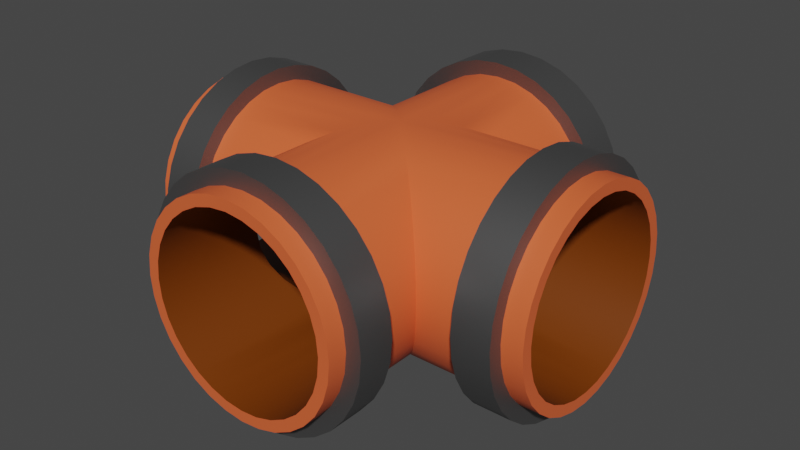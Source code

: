 # Source: TuboCruz.blend  (saved by Blender 2.93.20; exported with 4.5.12 LTS)
import bpy
from mathutils import Matrix  # noqa: F401  (used for matrix-valued properties, if any)

bpy.ops.wm.read_factory_settings(use_empty=True)
scene = bpy.context.scene
scene.name = 'Scene'

# ---- collections
col_collection = bpy.data.collections.new('Collection'); scene.collection.children.link(col_collection)

# ---- materials (node trees are filled in below, after node groups)
mat_tubo = bpy.data.materials.new('Tubo')
mat_oscuro = bpy.data.materials.new('Oscuro')
mat_gris = bpy.data.materials.new('Gris')

# ---- node groups
ng_auto_smooth = bpy.data.node_groups.new('Auto Smooth', 'GeometryNodeTree')
_s = ng_auto_smooth.interface.new_socket(name='Geometry', in_out='OUTPUT', socket_type='NodeSocketGeometry')
_s = ng_auto_smooth.interface.new_socket(name='Geometry', in_out='INPUT', socket_type='NodeSocketGeometry')
_s = ng_auto_smooth.interface.new_socket(name='Angle', in_out='INPUT', socket_type='NodeSocketFloat')
_s.subtype = 'ANGLE'
_s.min_value = 0.0
_s.max_value = 3.142
ng_auto_smooth.is_modifier = True
_N = ng_auto_smooth.nodes; _L = ng_auto_smooth.links
n0 = _N.new('NodeGroupOutput'); n0.name = 'Group Output'; n0.location = (480, -100)
n1 = _N.new('NodeGroupInput'); n1.name = 'Group Input'; n1.location = (-420, -300)
n2 = _N.new('NodeGroupInput'); n2.name = 'Group Input.001'; n2.location = (-60, -100)
n3 = _N.new('GeometryNodeSetShadeSmooth'); n3.name = 'Set Shade Smooth'; n3.location = (120, -100)
n3.domain = 'EDGE'
n4 = _N.new('GeometryNodeSetShadeSmooth'); n4.name = 'Set Shade Smooth.001'; n4.location = (300, -100)
n5 = _N.new('GeometryNodeInputMeshEdgeAngle'); n5.name = 'Edge Angle'; n5.location = (-420, -220)
n6 = _N.new('GeometryNodeInputEdgeSmooth'); n6.name = 'Is Edge Smooth'; n6.location = (-60, -160)
n7 = _N.new('GeometryNodeInputShadeSmooth'); n7.name = 'Is Face Smooth'; n7.location = (-240, -340)
n8 = _N.new('FunctionNodeBooleanMath'); n8.name = 'Boolean Math'; n8.location = (-60, -220)
n9 = _N.new('FunctionNodeCompare'); n9.name = 'Compare'; n9.location = (-240, -180)
n9.operation = 'LESS_EQUAL'
_L.new(n5.outputs[0], n9.inputs[0])
_L.new(n4.outputs[0], n0.inputs[0])
_L.new(n1.outputs[1], n9.inputs[1])
_L.new(n9.outputs[0], n8.inputs[0])
_L.new(n7.outputs[0], n8.inputs[1])
_L.new(n2.outputs[0], n3.inputs[0])
_L.new(n6.outputs[0], n3.inputs[1])
_L.new(n3.outputs[0], n4.inputs[0])
_L.new(n8.outputs[0], n3.inputs[2])
n0.is_active_output = True

# ---- material node trees
mat_tubo.use_nodes = True; mat_tubo.node_tree.nodes.clear()
_N = mat_tubo.node_tree.nodes; _L = mat_tubo.node_tree.links
n0 = _N.new('ShaderNodeBsdfPrincipled'); n0.name = 'Principled BSDF'; n0.location = (10, 300)
n0.distribution = 'GGX'
n0.subsurface_method = 'BURLEY'
n0.inputs[0].default_value = (0.8, 0.1277, 0.03879, 1.0)
n0.inputs[3].default_value = 1.45
n0.inputs[27].default_value = (0.0, 0.0, 0.0, 1.0)
n0.inputs[28].default_value = 1.0
n1 = _N.new('ShaderNodeOutputMaterial'); n1.name = 'Material Output'; n1.location = (300, 300)
_L.new(n0.outputs[0], n1.inputs[0])
n1.is_active_output = True
mat_oscuro.use_nodes = True; mat_oscuro.node_tree.nodes.clear()
_N = mat_oscuro.node_tree.nodes; _L = mat_oscuro.node_tree.links
n0 = _N.new('ShaderNodeBsdfPrincipled'); n0.name = 'Principled BSDF'; n0.location = (10, 300)
n0.distribution = 'GGX'
n0.subsurface_method = 'BURLEY'
n0.inputs[0].default_value = (0.179, 0.03866, 0.0, 1.0)
n0.inputs[3].default_value = 1.45
n0.inputs[27].default_value = (0.0, 0.0, 0.0, 1.0)
n0.inputs[28].default_value = 1.0
n1 = _N.new('ShaderNodeOutputMaterial'); n1.name = 'Material Output'; n1.location = (300, 300)
_L.new(n0.outputs[0], n1.inputs[0])
n1.is_active_output = True
mat_gris.use_nodes = True; mat_gris.node_tree.nodes.clear()
_N = mat_gris.node_tree.nodes; _L = mat_gris.node_tree.links
n0 = _N.new('ShaderNodeBsdfPrincipled'); n0.name = 'Principled BSDF'; n0.location = (10, 300)
n0.distribution = 'GGX'
n0.subsurface_method = 'BURLEY'
n0.inputs[0].default_value = (0.1845, 0.1845, 0.1845, 1.0)
n0.inputs[1].default_value = 0.85
n0.inputs[3].default_value = 1.45
n0.inputs[27].default_value = (0.0, 0.0, 0.0, 1.0)
n0.inputs[28].default_value = 1.0
n1 = _N.new('ShaderNodeOutputMaterial'); n1.name = 'Material Output'; n1.location = (300, 300)
_L.new(n0.outputs[0], n1.inputs[0])
n1.is_active_output = True

# ---- world
world_world = bpy.data.worlds.new('World'); scene.world = world_world
world_world.use_nodes = True; world_world.node_tree.nodes.clear()
_N = world_world.node_tree.nodes; _L = world_world.node_tree.links
n0 = _N.new('ShaderNodeOutputWorld'); n0.name = 'World Output'; n0.location = (300, 300)
n1 = _N.new('ShaderNodeBackground'); n1.name = 'Background'; n1.location = (10, 300)
n1.inputs[0].default_value = (0.05088, 0.05088, 0.05088, 1.0)
_L.new(n1.outputs[0], n0.inputs[0])
n0.is_active_output = True
world_world.color = (0.05088, 0.05088, 0.05088)
world_world.use_sun_shadow = False
world_world.sun_shadow_jitter_overblur = 0.0

# ---- meshes
me_tubocruz = bpy.data.meshes.new('TuboCruz')
me_tubocruz.from_pydata([(0.0, 2.519, -1.0), (0.09755, 2.51, -1.0), (0.1913, 2.481, -1.0), (0.2778, 2.435, -1.0), (0.3536, 2.373, -1.0), (0.4157, 2.297, -1.0), (0.4619, 2.21, -1.0), (0.4904, 2.117, -1.0), (0.5, 2.019, -1.0), (0.4904, 1.922, -1.0), (0.4619, 1.828, -1.0), (0.4157, 1.741, -1.0), (0.3536, 1.666, -1.0), (0.2778, 1.603, -1.0), (0.1913, 1.557, -1.0), (0.09755, 1.529, -1.0), (6.123e-17, 1.519, -1.0), (-0.09755, 1.529, -1.0), (-0.1913, 1.557, -1.0), (-0.2778, 1.603, -1.0), (-0.3536, 1.666, -1.0), (-0.4157, 1.741, -1.0), (-0.4619, 1.828, -1.0), (-0.4904, 1.922, -1.0), (-0.5, 2.019, -1.0), (-0.4904, 2.117, -1.0), (-0.4619, 2.21, -1.0), (-0.4157, 2.297, -1.0), (-0.3536, 2.373, -1.0), (-0.2778, 2.435, -1.0), (-0.1913, 2.481, -1.0), (-0.09755, 2.51, -1.0), (0.0, 2.519, -3.29e-07), (0.09755, 2.51, -0.09755), (0.1913, 2.481, -0.1913), (0.2778, 2.435, -0.2778), (0.3536, 2.373, -0.3536), (0.4157, 2.297, -0.4157), (0.4619, 2.21, -0.4619), (0.4904, 2.117, -0.4904), (0.5, 2.019, -0.5), (0.4904, 1.922, -0.4904), (0.4619, 1.828, -0.4619), (0.4157, 1.741, -0.4157), (0.3536, 1.666, -0.3536), (0.2778, 1.603, -0.2778), (0.1913, 1.557, -0.1913), (0.09755, 1.529, -0.09755), (6.123e-17, 1.519, -3.29e-07), (-0.09755, 1.529, -0.09755), (-0.1913, 1.557, -0.1913), (-0.2778, 1.603, -0.2778), (-0.3536, 1.666, -0.3536), (-0.4157, 1.741, -0.4157), (-0.4619, 1.828, -0.4619), (-0.4904, 1.922, -0.4904), (-0.5, 2.019, -0.5), (-0.4904, 2.117, -0.4904), (-0.4619, 2.21, -0.4619), (-0.4157, 2.297, -0.4157), (-0.3536, 2.373, -0.3536), (-0.2778, 2.435, -0.2778), (-0.1913, 2.481, -0.1913), (-0.09755, 2.51, -0.09755), (0.09755, 1.529, 0.09754), (0.1913, 1.557, 0.1913), (0.2778, 1.603, 0.2778), (0.3536, 1.666, 0.3536), (0.4157, 1.741, 0.4157), (0.4619, 1.828, 0.4619), (0.4904, 1.922, 0.4904), (0.5, 2.019, 0.5), (0.4904, 2.117, 0.4904), (0.4619, 2.21, 0.4619), (0.4157, 2.297, 0.4157), (0.3536, 2.373, 0.3536), (0.2778, 2.435, 0.2778), (0.1913, 2.481, 0.1913), (0.09755, 2.51, 0.09754), (-0.09755, 2.51, 0.09754), (-0.1913, 2.481, 0.1913), (-0.2778, 2.435, 0.2778), (-0.3536, 2.373, 0.3536), (-0.4157, 2.297, 0.4157), (-0.4619, 2.21, 0.4619), (-0.4904, 2.117, 0.4904), (-0.5, 2.019, 0.5), (-0.4904, 1.922, 0.4904), (-0.4619, 1.828, 0.4619), (-0.4157, 1.741, 0.4157), (-0.3536, 1.666, 0.3536), (-0.2778, 1.603, 0.2778), (-0.1913, 1.557, 0.1913), (-0.09755, 1.529, 0.09754), (-1.0, 2.519, -3.727e-07), (-1.0, 2.51, 0.09754), (-1.0, 2.481, 0.1913), (-1.0, 2.435, 0.2778), (-1.0, 2.373, 0.3536), (-1.0, 2.297, 0.4157), (-1.0, 2.21, 0.4619), (-1.0, 2.117, 0.4904), (-1.0, 2.019, 0.5), (-1.0, 1.922, 0.4904), (-1.0, 1.828, 0.4619), (-1.0, 1.741, 0.4157), (-1.0, 1.666, 0.3536), (-1.0, 1.603, 0.2778), (-1.0, 1.557, 0.1913), (-1.0, 1.529, 0.09754), (-1.0, 1.519, -3.727e-07), (-1.0, 1.529, -0.09755), (-1.0, 1.557, -0.1913), (-1.0, 1.603, -0.2778), (-1.0, 1.666, -0.3536), (-1.0, 1.741, -0.4157), (-1.0, 1.828, -0.4619), (-1.0, 1.922, -0.4904), (-1.0, 2.019, -0.5), (-1.0, 2.117, -0.4904), (-1.0, 2.21, -0.4619), (-1.0, 2.297, -0.4157), (-1.0, 2.373, -0.3536), (-1.0, 2.435, -0.2778), (-1.0, 2.481, -0.1913), (-1.0, 2.51, -0.09755), (1.0, 2.519, -3.727e-07), (1.0, 2.51, -0.09755), (1.0, 2.481, -0.1913), (1.0, 2.435, -0.2778), (1.0, 2.373, -0.3536), (1.0, 2.297, -0.4157), (1.0, 2.21, -0.4619), (1.0, 2.117, -0.4904), (1.0, 2.019, -0.5), (1.0, 1.922, -0.4904), (1.0, 1.828, -0.4619), (1.0, 1.741, -0.4157), (1.0, 1.666, -0.3536), (1.0, 1.603, -0.2778), (1.0, 1.557, -0.1913), (1.0, 1.529, -0.09755), (1.0, 1.519, -3.727e-07), (1.0, 1.529, 0.09754), (1.0, 1.557, 0.1913), (1.0, 1.603, 0.2778), (1.0, 1.666, 0.3536), (1.0, 1.741, 0.4157), (1.0, 1.828, 0.4619), (1.0, 1.922, 0.4904), (1.0, 2.019, 0.5), (1.0, 2.117, 0.4904), (1.0, 2.21, 0.4619), (1.0, 2.297, 0.4157), (1.0, 2.373, 0.3536), (1.0, 2.435, 0.2778), (1.0, 2.481, 0.1913), (1.0, 2.51, 0.09754), (-0.0002514, 2.519, 0.9945), (0.09729, 2.51, 0.9945), (0.1911, 2.481, 0.9945), (0.2775, 2.435, 0.9945), (0.3533, 2.373, 0.9945), (0.4155, 2.297, 0.9945), (0.4617, 2.21, 0.9945), (0.4901, 2.117, 0.9945), (0.4997, 2.019, 0.9945), (0.4901, 1.922, 0.9945), (0.4617, 1.828, 0.9945), (0.4155, 1.741, 0.9945), (0.3533, 1.666, 0.9945), (0.2775, 1.603, 0.9945), (0.1911, 1.557, 0.9945), (0.09729, 1.529, 0.9945), (-0.0002514, 1.519, 0.9945), (-0.0978, 1.529, 0.9945), (-0.1916, 1.557, 0.9945), (-0.278, 1.603, 0.9945), (-0.3538, 1.666, 0.9945), (-0.416, 1.741, 0.9945), (-0.4622, 1.828, 0.9945), (-0.4906, 1.922, 0.9945), (-0.5003, 2.019, 0.9945), (-0.4906, 2.117, 0.9945), (-0.4622, 2.21, 0.9945), (-0.416, 2.297, 0.9945), (-0.3538, 2.373, 0.9945), (-0.278, 2.435, 0.9945), (-0.1916, 2.481, 0.9945), (-0.0978, 2.51, 0.9945), (-4.039e-06, 2.466, -0.9998), (0.0871, 2.457, -0.9998), (0.1708, 2.432, -0.9998), (0.248, 2.39, -0.9998), (0.3157, 2.335, -0.9998), (0.3712, 2.267, -0.9998), (0.4125, 2.19, -0.9998), (0.4379, 2.106, -0.9998), (0.4465, 2.019, -0.9998), (0.4379, 1.932, -0.9998), (0.4125, 1.848, -0.9998), (0.3712, 1.771, -0.9998), (0.3157, 1.703, -0.9998), (0.248, 1.648, -0.9998), (0.1708, 1.607, -0.9998), (0.0871, 1.581, -0.9998), (-4.039e-06, 1.573, -0.9998), (-0.0871, 1.581, -0.9998), (-0.1709, 1.607, -0.9998), (-0.248, 1.648, -0.9998), (-0.3157, 1.703, -0.9998), (-0.3712, 1.771, -0.9998), (-0.4125, 1.848, -0.9998), (-0.4379, 1.932, -0.9998), (-0.4465, 2.019, -0.9998), (-0.4379, 2.106, -0.9998), (-0.4125, 2.19, -0.9998), (-0.3712, 2.267, -0.9998), (-0.3157, 2.335, -0.9998), (-0.248, 2.39, -0.9998), (-0.1709, 2.432, -0.9998), (-0.0871, 2.457, -0.9998), (-4.039e-06, 2.466, -8.905e-05), (0.0871, 2.457, -0.08719), (0.1708, 2.432, -0.1709), (0.248, 2.39, -0.2481), (0.3157, 2.335, -0.3158), (0.3712, 2.267, -0.3713), (0.4125, 2.19, -0.4126), (0.4379, 2.106, -0.438), (0.4465, 2.019, -0.4465), (0.4379, 1.932, -0.438), (0.4125, 1.848, -0.4126), (0.3712, 1.771, -0.3713), (0.3157, 1.703, -0.3158), (0.248, 1.648, -0.2481), (0.1708, 1.607, -0.1709), (0.0871, 1.581, -0.08719), (-4.039e-06, 1.573, -8.905e-05), (-0.0871, 1.581, -0.08719), (-0.1709, 1.607, -0.1709), (-0.248, 1.648, -0.2481), (-0.3157, 1.703, -0.3158), (-0.3712, 1.771, -0.3713), (-0.4125, 1.848, -0.4126), (-0.4379, 1.932, -0.438), (-0.4465, 2.019, -0.4465), (-0.4379, 2.106, -0.438), (-0.4125, 2.19, -0.4126), (-0.3712, 2.267, -0.3713), (-0.3157, 2.335, -0.3158), (-0.248, 2.39, -0.2481), (-0.1709, 2.432, -0.1709), (-0.0871, 2.457, -0.08719), (0.0871, 1.581, 0.08701), (0.1708, 1.607, 0.1708), (0.248, 1.648, 0.2479), (0.3157, 1.703, 0.3156), (0.3712, 1.771, 0.3711), (0.4125, 1.848, 0.4124), (0.4379, 1.932, 0.4378), (0.4465, 2.019, 0.4464), (0.4379, 2.106, 0.4378), (0.4125, 2.19, 0.4124), (0.3712, 2.267, 0.3711), (0.3157, 2.335, 0.3156), (0.248, 2.39, 0.2479), (0.1708, 2.432, 0.1708), (0.0871, 2.457, 0.08701), (-0.0871, 2.457, 0.08701), (-0.1709, 2.432, 0.1708), (-0.248, 2.39, 0.2479), (-0.3157, 2.335, 0.3156), (-0.3712, 2.267, 0.3711), (-0.4125, 2.19, 0.4124), (-0.4379, 2.106, 0.4378), (-0.4465, 2.019, 0.4464), (-0.4379, 1.932, 0.4378), (-0.4125, 1.848, 0.4124), (-0.3712, 1.771, 0.3711), (-0.3157, 1.703, 0.3156), (-0.248, 1.648, 0.2479), (-0.1709, 1.607, 0.1708), (-0.0871, 1.581, 0.08701), (-1.0, 2.466, -8.909e-05), (-1.0, 2.457, 0.08701), (-1.0, 2.432, 0.1708), (-1.0, 2.39, 0.2479), (-1.0, 2.335, 0.3156), (-1.0, 2.267, 0.3711), (-1.0, 2.19, 0.4124), (-1.0, 2.106, 0.4378), (-1.0, 2.019, 0.4464), (-1.0, 1.932, 0.4378), (-1.0, 1.848, 0.4124), (-1.0, 1.771, 0.3711), (-1.0, 1.703, 0.3156), (-1.0, 1.648, 0.2479), (-1.0, 1.607, 0.1708), (-1.0, 1.581, 0.08701), (-1.0, 1.573, -8.909e-05), (-1.0, 1.581, -0.08719), (-1.0, 1.607, -0.1709), (-1.0, 1.648, -0.2481), (-1.0, 1.703, -0.3158), (-1.0, 1.771, -0.3713), (-1.0, 1.848, -0.4126), (-1.0, 1.932, -0.438), (-1.0, 2.019, -0.4465), (-1.0, 2.106, -0.438), (-1.0, 2.19, -0.4126), (-1.0, 2.267, -0.3713), (-1.0, 2.335, -0.3158), (-1.0, 2.39, -0.2481), (-1.0, 2.432, -0.1709), (-1.0, 2.457, -0.08719), (1.0, 2.466, -8.909e-05), (1.0, 2.457, -0.08719), (1.0, 2.432, -0.1709), (1.0, 2.39, -0.2481), (1.0, 2.335, -0.3158), (1.0, 2.267, -0.3713), (1.0, 2.19, -0.4126), (1.0, 2.106, -0.438), (1.0, 2.019, -0.4465), (1.0, 1.932, -0.438), (1.0, 1.848, -0.4126), (1.0, 1.771, -0.3713), (1.0, 1.703, -0.3158), (1.0, 1.648, -0.2481), (1.0, 1.607, -0.1709), (1.0, 1.581, -0.08719), (1.0, 1.573, -8.909e-05), (1.0, 1.581, 0.08701), (1.0, 1.607, 0.1708), (1.0, 1.648, 0.2479), (1.0, 1.703, 0.3156), (1.0, 1.771, 0.3711), (1.0, 1.848, 0.4124), (1.0, 1.932, 0.4378), (1.0, 2.019, 0.4464), (1.0, 2.106, 0.4378), (1.0, 2.19, 0.4124), (1.0, 2.267, 0.3711), (1.0, 2.335, 0.3156), (1.0, 2.39, 0.2479), (1.0, 2.432, 0.1708), (1.0, 2.457, 0.08701), (-0.0002285, 2.466, 0.9946), (0.08687, 2.457, 0.9946), (0.1706, 2.432, 0.9946), (0.2478, 2.39, 0.9946), (0.3155, 2.335, 0.9946), (0.371, 2.267, 0.9946), (0.4122, 2.19, 0.9946), (0.4377, 2.106, 0.9946), (0.4462, 2.019, 0.9946), (0.4377, 1.932, 0.9946), (0.4122, 1.848, 0.9946), (0.371, 1.771, 0.9946), (0.3155, 1.703, 0.9946), (0.2478, 1.648, 0.9946), (0.1706, 1.607, 0.9946), (0.08687, 1.581, 0.9946), (-0.0002285, 1.573, 0.9946), (-0.08733, 1.581, 0.9946), (-0.1711, 1.607, 0.9946), (-0.2483, 1.648, 0.9946), (-0.3159, 1.703, 0.9946), (-0.3714, 1.771, 0.9946), (-0.4127, 1.848, 0.9946), (-0.4381, 1.932, 0.9946), (-0.4467, 2.019, 0.9946), (-0.4381, 2.106, 0.9946), (-0.4127, 2.19, 0.9946), (-0.3714, 2.267, 0.9946), (-0.3159, 2.335, 0.9946), (-0.2483, 2.39, 0.9946), (-0.1711, 2.432, 0.9946), (-0.08733, 2.457, 0.9946), (0.1911, 1.557, 0.9037), (-0.0002285, 2.519, 0.9037), (-0.0002285, 1.519, 0.9037), (-0.1916, 1.557, 0.9037), (-0.4621, 1.828, 0.9037), (-0.4621, 2.21, 0.9037), (-0.1916, 2.481, 0.9037), (0.09732, 1.529, 0.9037), (0.1911, 2.481, 0.9037), (0.4617, 2.21, 0.9037), (0.4617, 1.828, 0.9037), (0.4155, 2.297, 0.9037), (-0.09777, 1.529, 0.9037), (-0.4159, 1.741, 0.9037), (-0.4906, 2.117, 0.9037), (-0.278, 2.435, 0.9037), (0.09732, 2.51, 0.9037), (-0.3538, 1.666, 0.9037), (-0.5002, 2.019, 0.9037), (-0.3538, 2.373, 0.9037), (0.4155, 1.741, 0.9037), (0.2776, 1.603, 0.9037), (0.4902, 2.117, 0.9037), (0.3533, 2.373, 0.9037), (0.4998, 2.019, 0.9037), (0.3533, 1.666, 0.9037), (-0.278, 1.603, 0.9037), (-0.4906, 1.922, 0.9037), (-0.4159, 2.297, 0.9037), (-0.09777, 2.51, 0.9037), (0.2776, 2.435, 0.9037), (0.4902, 1.922, 0.9037), (0.1912, 1.557, 0.727), (-0.0001838, 2.519, 0.727), (-0.0001838, 1.519, 0.727), (-0.1915, 1.557, 0.727), (-0.4621, 1.828, 0.727), (-0.4621, 2.21, 0.727), (-0.1915, 2.481, 0.727), (0.09737, 1.529, 0.727), (0.1912, 2.481, 0.727), (0.4618, 2.21, 0.727), (0.4618, 1.828, 0.727), (0.4156, 2.297, 0.727), (-0.09772, 1.529, 0.727), (-0.4159, 1.741, 0.727), (-0.4905, 2.117, 0.727), (-0.2779, 2.435, 0.727), (0.09737, 2.51, 0.727), (-0.3537, 1.666, 0.727), (-0.5001, 2.019, 0.727), (-0.3537, 2.373, 0.727), (0.4156, 1.741, 0.727), (0.2776, 1.603, 0.727), (0.4903, 2.117, 0.727), (0.3534, 2.373, 0.727), (0.4999, 2.019, 0.727), (0.3534, 1.666, 0.727), (-0.2779, 1.603, 0.727), (-0.4905, 1.922, 0.727), (-0.4159, 2.297, 0.727), (-0.09772, 2.51, 0.727), (0.2776, 2.435, 0.727), (0.4903, 1.922, 0.727), (0.0, 2.519, -0.8996), (0.3536, 2.373, -0.8996), (0.5, 2.019, -0.8996), (0.3536, 1.666, -0.8996), (6.123e-17, 1.519, -0.8996), (-0.3536, 1.666, -0.8996), (-0.5, 2.019, -0.8996), (-0.3536, 2.373, -0.8996), (0.09755, 2.51, -0.8996), (0.4157, 2.297, -0.8996), (0.4904, 1.922, -0.8996), (0.2778, 1.603, -0.8996), (-0.09755, 1.529, -0.8996), (-0.4157, 1.741, -0.8996), (-0.4904, 2.117, -0.8996), (-0.2778, 2.435, -0.8996), (0.1913, 2.481, -0.8996), (0.4619, 2.21, -0.8996), (0.4619, 1.828, -0.8996), (0.1913, 1.557, -0.8996), (-0.1913, 1.557, -0.8996), (-0.4619, 1.828, -0.8996), (-0.4619, 2.21, -0.8996), (-0.1913, 2.481, -0.8996), (0.2778, 2.435, -0.8996), (0.4904, 2.117, -0.8996), (0.4157, 1.741, -0.8996), (0.09755, 1.529, -0.8996), (-0.2778, 1.603, -0.8996), (-0.4904, 1.922, -0.8996), (-0.4157, 2.297, -0.8996), (-0.09755, 2.51, -0.8996), (0.0, 2.519, -0.7186), (0.3536, 2.373, -0.7186), (0.5, 2.019, -0.7186), (0.3536, 1.666, -0.7186), (6.123e-17, 1.519, -0.7186), (-0.3536, 1.666, -0.7186), (-0.5, 2.019, -0.7186), (-0.3536, 2.373, -0.7186), (0.09755, 2.51, -0.7186), (0.4157, 2.297, -0.7186), (0.4904, 1.922, -0.7186), (0.2778, 1.603, -0.7186), (-0.09755, 1.529, -0.7186), (-0.4157, 1.741, -0.7186), (-0.4904, 2.117, -0.7186), (-0.2778, 2.435, -0.7186), (0.1913, 2.481, -0.7186), (0.4619, 2.21, -0.7186), (0.4619, 1.828, -0.7186), (0.1913, 1.557, -0.7186), (-0.1913, 1.557, -0.7186), (-0.4619, 1.828, -0.7186), (-0.4619, 2.21, -0.7186), (-0.1913, 2.481, -0.7186), (0.2778, 2.435, -0.7186), (0.4904, 2.117, -0.7186), (0.4157, 1.741, -0.7186), (0.09755, 1.529, -0.7186), (-0.2778, 1.603, -0.7186), (-0.4904, 1.922, -0.7186), (-0.4157, 2.297, -0.7186), (-0.09755, 2.51, -0.7186), (0.9013, 2.519, -3.684e-07), (0.9013, 2.373, -0.3536), (0.9013, 2.019, -0.5), (0.9013, 1.666, -0.3536), (0.9013, 1.519, -3.684e-07), (0.9013, 1.529, 0.09754), (0.9013, 1.741, 0.4157), (0.9013, 2.117, 0.4904), (0.9013, 2.435, 0.2778), (0.9013, 2.51, -0.09755), (0.9013, 2.297, -0.4157), (0.9013, 1.922, -0.4904), (0.9013, 1.603, -0.2778), (0.9013, 1.557, 0.1913), (0.9013, 1.828, 0.4619), (0.9013, 2.21, 0.4619), (0.9013, 2.481, 0.1913), (0.9013, 2.481, -0.1913), (0.9013, 2.21, -0.4619), (0.9013, 1.828, -0.4619), (0.9013, 1.557, -0.1913), (0.9013, 1.603, 0.2778), (0.9013, 1.922, 0.4904), (0.9013, 2.297, 0.4157), (0.9013, 2.435, -0.2778), (0.9013, 2.117, -0.4904), (0.9013, 2.51, 0.09754), (0.9013, 1.741, -0.4157), (0.9013, 1.529, -0.09755), (0.9013, 1.666, 0.3536), (0.9013, 2.019, 0.5), (0.9013, 2.373, 0.3536), (0.7214, 2.519, -3.605e-07), (0.7214, 2.373, -0.3536), (0.7214, 2.019, -0.5), (0.7214, 1.666, -0.3536), (0.7214, 1.519, -3.605e-07), (0.7214, 1.529, 0.09754), (0.7214, 1.741, 0.4157), (0.7214, 2.117, 0.4904), (0.7214, 2.435, 0.2778), (0.7214, 2.51, -0.09755), (0.7214, 2.297, -0.4157), (0.7214, 1.922, -0.4904), (0.7214, 1.603, -0.2778), (0.7214, 1.557, 0.1913), (0.7214, 1.828, 0.4619), (0.7214, 2.21, 0.4619), (0.7214, 2.481, 0.1913), (0.7214, 2.481, -0.1913), (0.7214, 2.21, -0.4619), (0.7214, 1.828, -0.4619), (0.7214, 1.557, -0.1913), (0.7214, 1.603, 0.2778), (0.7214, 1.922, 0.4904), (0.7214, 2.297, 0.4157), (0.7214, 2.435, -0.2778), (0.7214, 2.117, -0.4904), (0.7214, 2.51, 0.09754), (0.7214, 1.741, -0.4157), (0.7214, 1.529, -0.09755), (0.7214, 1.666, 0.3536), (0.7214, 2.019, 0.5), (0.7214, 2.373, 0.3536), (-0.8985, 2.519, -3.682e-07), (-0.8985, 2.481, 0.1913), (-0.8985, 2.21, 0.4619), (-0.8985, 1.828, 0.4619), (-0.8985, 1.557, 0.1913), (-0.8985, 1.519, -3.682e-07), (-0.8985, 1.666, -0.3536), (-0.8985, 2.019, -0.5), (-0.8985, 2.373, -0.3536), (-0.8985, 2.435, 0.2778), (-0.8985, 2.117, 0.4904), (-0.8985, 1.741, 0.4157), (-0.8985, 1.529, 0.09754), (-0.8985, 1.529, -0.09755), (-0.8985, 1.741, -0.4157), (-0.8985, 2.117, -0.4904), (-0.8985, 2.435, -0.2778), (-0.8985, 2.373, 0.3536), (-0.8985, 2.019, 0.5), (-0.8985, 1.666, 0.3536), (-0.8985, 1.557, -0.1913), (-0.8985, 1.828, -0.4619), (-0.8985, 2.21, -0.4619), (-0.8985, 2.481, -0.1913), (-0.8985, 2.51, 0.09754), (-0.8985, 2.297, 0.4157), (-0.8985, 1.922, 0.4904), (-0.8985, 1.603, 0.2778), (-0.8985, 1.603, -0.2778), (-0.8985, 1.922, -0.4904), (-0.8985, 2.297, -0.4157), (-0.8985, 2.51, -0.09755), (-0.724, 2.519, -3.606e-07), (-0.724, 2.481, 0.1913), (-0.724, 2.21, 0.4619), (-0.724, 1.828, 0.4619), (-0.724, 1.557, 0.1913), (-0.724, 1.519, -3.606e-07), (-0.724, 1.666, -0.3536), (-0.724, 2.019, -0.5), (-0.724, 2.373, -0.3536), (-0.724, 2.435, 0.2778), (-0.724, 2.117, 0.4904), (-0.724, 1.741, 0.4157), (-0.724, 1.529, 0.09754), (-0.724, 1.529, -0.09755), (-0.724, 1.741, -0.4157), (-0.724, 2.117, -0.4904), (-0.724, 2.435, -0.2778), (-0.724, 2.373, 0.3536), (-0.724, 2.019, 0.5), (-0.724, 1.666, 0.3536), (-0.724, 1.557, -0.1913), (-0.724, 1.828, -0.4619), (-0.724, 2.21, -0.4619), (-0.724, 2.481, -0.1913), (-0.724, 2.51, 0.09754), (-0.724, 2.297, 0.4157), (-0.724, 1.922, 0.4904), (-0.724, 1.603, 0.2778), (-0.724, 1.603, -0.2778), (-0.724, 1.922, -0.4904), (-0.724, 2.297, -0.4157), (-0.724, 2.51, -0.09755), (-0.724, 2.589, -3.613e-07), (-0.8985, 2.589, -3.7e-07), (-0.724, 2.546, 0.2182), (-0.8985, 2.546, 0.2182), (-0.724, 2.237, 0.5269), (-0.8985, 2.237, 0.5269), (-0.724, 1.801, 0.5269), (-0.8985, 1.801, 0.5269), (-0.724, 1.492, 0.2182), (-0.8985, 1.492, 0.2182), (-0.724, 1.449, -3.613e-07), (-0.8985, 1.449, -3.7e-07), (-0.724, 1.616, -0.4033), (-0.8985, 1.616, -0.4033), (-0.724, 2.019, -0.5703), (-0.8985, 2.019, -0.5703), (-0.724, 2.422, -0.4033), (-0.8985, 2.422, -0.4033), (-0.724, 2.493, 0.3168), (-0.8985, 2.493, 0.3168), (-0.724, 2.13, 0.5594), (-0.8985, 2.13, 0.5594), (-0.724, 1.702, 0.4742), (-0.8985, 1.702, 0.4742), (-0.724, 1.46, 0.1113), (-0.8985, 1.46, 0.1113), (-0.724, 1.46, -0.1113), (-0.8985, 1.46, -0.1113), (-0.724, 1.702, -0.4742), (-0.8985, 1.702, -0.4742), (-0.724, 2.13, -0.5594), (-0.8985, 2.13, -0.5594), (-0.724, 2.493, -0.3169), (-0.8985, 2.493, -0.3169), (-0.724, 2.422, 0.4033), (-0.8985, 2.422, 0.4033), (-0.724, 2.019, 0.5703), (-0.8985, 2.019, 0.5703), (-0.724, 1.616, 0.4033), (-0.8985, 1.616, 0.4033), (-0.724, 1.492, -0.2183), (-0.8985, 1.492, -0.2183), (-0.724, 1.801, -0.5269), (-0.8985, 1.801, -0.5269), (-0.724, 2.237, -0.5269), (-0.8985, 2.237, -0.5269), (-0.724, 2.546, -0.2183), (-0.8985, 2.546, -0.2183), (-0.724, 2.578, 0.1113), (-0.8985, 2.578, 0.1113), (-0.724, 2.336, 0.4742), (-0.8985, 2.336, 0.4742), (-0.724, 1.908, 0.5594), (-0.8985, 1.908, 0.5594), (-0.724, 1.545, 0.3168), (-0.8985, 1.545, 0.3168), (-0.724, 1.545, -0.3169), (-0.8985, 1.545, -0.3169), (-0.724, 1.908, -0.5594), (-0.8985, 1.908, -0.5594), (-0.724, 2.336, -0.4742), (-0.8985, 2.336, -0.4742), (-0.724, 2.578, -0.1113), (-0.8985, 2.578, -0.1113), (0.7204, 2.589, -3.594e-07), (0.9022, 2.589, -3.683e-07), (0.7204, 2.422, -0.4033), (0.9022, 2.422, -0.4033), (0.7204, 2.019, -0.5703), (0.9022, 2.019, -0.5703), (0.7204, 1.616, -0.4033), (0.9022, 1.616, -0.4033), (0.7204, 1.449, -3.594e-07), (0.9022, 1.449, -3.683e-07), (0.7204, 1.46, 0.1113), (0.9022, 1.46, 0.1113), (0.7204, 1.702, 0.4742), (0.9022, 1.702, 0.4742), (0.7204, 2.13, 0.5594), (0.9022, 2.13, 0.5594), (0.7204, 2.493, 0.3169), (0.9022, 2.493, 0.3169), (0.7204, 2.579, -0.1113), (0.9022, 2.579, -0.1113), (0.7204, 2.336, -0.4742), (0.9022, 2.336, -0.4742), (0.7204, 1.908, -0.5594), (0.9022, 1.908, -0.5594), (0.7204, 1.545, -0.3169), (0.9022, 1.545, -0.3169), (0.7204, 1.492, 0.2183), (0.9022, 1.492, 0.2183), (0.7204, 1.801, 0.5269), (0.9022, 1.801, 0.5269), (0.7204, 2.237, 0.5269), (0.9022, 2.237, 0.5269), (0.7204, 2.546, 0.2183), (0.9022, 2.546, 0.2183), (0.7204, 2.546, -0.2183), (0.9022, 2.546, -0.2183), (0.7204, 2.237, -0.5269), (0.9022, 2.237, -0.5269), (0.7204, 1.801, -0.5269), (0.9022, 1.801, -0.5269), (0.7204, 1.492, -0.2183), (0.9022, 1.492, -0.2183), (0.7204, 1.545, 0.3169), (0.9022, 1.545, 0.3169), (0.7204, 1.908, 0.5594), (0.9022, 1.908, 0.5594), (0.7204, 2.336, 0.4742), (0.9022, 2.336, 0.4742), (0.7204, 2.493, -0.3169), (0.9022, 2.493, -0.3169), (0.7204, 2.13, -0.5594), (0.9022, 2.13, -0.5594), (0.7204, 2.579, 0.1113), (0.9022, 2.579, 0.1113), (0.7204, 1.702, -0.4742), (0.9022, 1.702, -0.4742), (0.7204, 1.46, -0.1113), (0.9022, 1.46, -0.1113), (0.7204, 1.616, 0.4033), (0.9022, 1.616, 0.4033), (0.7204, 2.019, 0.5703), (0.9022, 2.019, 0.5703), (0.7204, 2.422, 0.4033), (0.9022, 2.422, 0.4033), (0.2189, 1.49, 0.7275), (0.2189, 1.49, 0.9033), (-0.0001841, 2.592, 0.7275), (-0.0002353, 2.592, 0.9033), (-0.0001841, 1.447, 0.7275), (-0.0002353, 1.447, 0.9033), (-0.2193, 1.49, 0.7275), (-0.2193, 1.49, 0.9033), (-0.529, 1.8, 0.7275), (-0.5291, 1.8, 0.9033), (-0.529, 2.238, 0.7275), (-0.5291, 2.238, 0.9033), (-0.2193, 2.548, 0.7275), (-0.2193, 2.548, 0.9033), (0.1115, 1.458, 0.7275), (0.1115, 1.458, 0.9033), (0.2189, 2.548, 0.7275), (0.2189, 2.548, 0.9033), (0.5288, 2.238, 0.7275), (0.5287, 2.238, 0.9033), (0.5288, 1.8, 0.7275), (0.5287, 1.8, 0.9033), (0.4759, 2.337, 0.7275), (0.4758, 2.337, 0.9033), (-0.1119, 1.458, 0.7275), (-0.1119, 1.458, 0.9033), (-0.4761, 1.701, 0.7275), (-0.4762, 1.701, 0.9033), (-0.5616, 2.131, 0.7275), (-0.5617, 2.131, 0.9033), (-0.3182, 2.495, 0.7275), (-0.3183, 2.495, 0.9033), (0.1115, 2.581, 0.7275), (0.1115, 2.581, 0.9033), (-0.405, 1.614, 0.7275), (-0.405, 1.614, 0.9033), (-0.5726, 2.019, 0.7275), (-0.5727, 2.019, 0.9033), (-0.405, 2.424, 0.7275), (-0.405, 2.424, 0.9033), (0.4759, 1.701, 0.7275), (0.4758, 1.701, 0.9033), (0.3179, 1.543, 0.7275), (0.3178, 1.543, 0.9033), (0.5614, 2.131, 0.7275), (0.5613, 2.131, 0.9033), (0.4047, 2.424, 0.7275), (0.4046, 2.424, 0.9033), (0.5724, 2.019, 0.7275), (0.5723, 2.019, 0.9033), (0.4047, 1.614, 0.7275), (0.4046, 1.614, 0.9033), (-0.3182, 1.543, 0.7275), (-0.3183, 1.543, 0.9033), (-0.5616, 1.907, 0.7275), (-0.5617, 1.907, 0.9033), (-0.4761, 2.337, 0.7275), (-0.4762, 2.337, 0.9033), (-0.1119, 2.581, 0.7275), (-0.1119, 2.581, 0.9033), (0.3179, 2.495, 0.7275), (0.3178, 2.495, 0.9033), (0.5614, 1.907, 0.7275), (0.5613, 1.907, 0.9033), (-0.219, 2.548, -0.9127), (-0.1116, 2.58, -0.9127), (-0.3179, 2.495, -0.9127), (-0.4046, 2.424, -0.9127), (-0.4758, 2.337, -0.9127), (-0.5287, 2.238, -0.9127), (-0.5612, 2.131, -0.9127), (-0.5722, 2.019, -0.9127), (-0.5612, 1.907, -0.9127), (-0.5287, 1.8, -0.9127), (-0.4758, 1.701, -0.9127), (-0.4046, 1.615, -0.9127), (-0.3179, 1.543, -0.9127), (-0.219, 1.49, -0.9127), (-0.1116, 1.458, -0.9127), (-1.85e-10, 1.447, -0.9127), (0.1116, 1.458, -0.9127), (0.219, 1.49, -0.9127), (0.3179, 1.543, -0.9127), (0.4046, 1.615, -0.9127), (0.4758, 1.701, -0.9127), (0.5287, 1.8, -0.9127), (0.5612, 1.907, -0.9127), (0.5722, 2.019, -0.9127), (0.5612, 2.131, -0.9127), (0.5287, 2.238, -0.9127), (0.4758, 2.337, -0.9127), (0.4046, 2.424, -0.9127), (0.3179, 2.495, -0.9127), (0.219, 2.548, -0.9127), (0.1116, 2.58, -0.9127), (-1.85e-10, 2.591, -0.9127), (-1.85e-10, 2.591, -0.7055), (0.4046, 2.424, -0.7055), (0.5722, 2.019, -0.7055), (0.4046, 1.615, -0.7055), (-1.85e-10, 1.447, -0.7055), (-0.4046, 1.615, -0.7055), (-0.5722, 2.019, -0.7055), (-0.4046, 2.424, -0.7055), (0.1116, 2.58, -0.7055), (0.4758, 2.337, -0.7055), (0.5612, 1.907, -0.7055), (0.3179, 1.543, -0.7055), (-0.1116, 1.458, -0.7055), (-0.4758, 1.701, -0.7055), (-0.5612, 2.131, -0.7055), (-0.3179, 2.495, -0.7055), (0.219, 2.548, -0.7055), (0.5287, 2.238, -0.7055), (0.5287, 1.8, -0.7055), (0.219, 1.49, -0.7055), (-0.219, 1.49, -0.7055), (-0.5287, 1.8, -0.7055), (-0.5287, 2.238, -0.7055), (-0.219, 2.548, -0.7055), (0.3179, 2.495, -0.7055), (0.5612, 2.131, -0.7055), (0.4758, 1.701, -0.7055), (0.1116, 1.458, -0.7055), (-0.3179, 1.543, -0.7055), (-0.5612, 1.907, -0.7055), (-0.4758, 2.337, -0.7055), (-0.1116, 2.58, -0.7055)], [], [(444, 0, 31, 475), (476, 32, 33, 484), (484, 33, 34, 492), (492, 34, 35, 500), (500, 35, 36, 477), (477, 36, 37, 485), (485, 37, 38, 493), (493, 38, 39, 501), (501, 39, 40, 478), (478, 40, 41, 486), (486, 41, 42, 494), (494, 42, 43, 502), (502, 43, 44, 479), (479, 44, 45, 487), (487, 45, 46, 495), (495, 46, 47, 503), (503, 47, 48, 480), (480, 48, 49, 488), (488, 49, 50, 496), (496, 50, 51, 504), (504, 51, 52, 481), (481, 52, 53, 489), (489, 53, 54, 497), (497, 54, 55, 505), (505, 55, 56, 482), (482, 56, 57, 490), (490, 57, 58, 498), (498, 58, 59, 506), (506, 59, 60, 483), (483, 60, 61, 491), (491, 61, 62, 499), (499, 62, 63, 507), (604, 32, 63, 635), (572, 94, 95, 596), (596, 95, 96, 573), (573, 96, 97, 581), (581, 97, 98, 589), (589, 98, 99, 597), (597, 99, 100, 574), (574, 100, 101, 582), (582, 101, 102, 590), (590, 102, 103, 598), (598, 103, 104, 575), (575, 104, 105, 583), (583, 105, 106, 591), (591, 106, 107, 599), (599, 107, 108, 576), (576, 108, 109, 584), (584, 109, 110, 577), (577, 110, 111, 585), (585, 111, 112, 592), (592, 112, 113, 600), (600, 113, 114, 578), (578, 114, 115, 586), (586, 115, 116, 593), (593, 116, 117, 601), (601, 117, 118, 579), (579, 118, 119, 587), (587, 119, 120, 594), (594, 120, 121, 602), (602, 121, 122, 580), (580, 122, 123, 588), (588, 123, 124, 595), (595, 124, 125, 603), (540, 32, 78, 566), (508, 126, 127, 517), (517, 127, 128, 525), (525, 128, 129, 532), (532, 129, 130, 509), (509, 130, 131, 518), (518, 131, 132, 526), (526, 132, 133, 533), (533, 133, 134, 510), (510, 134, 135, 519), (519, 135, 136, 527), (527, 136, 137, 535), (535, 137, 138, 511), (511, 138, 139, 520), (520, 139, 140, 528), (528, 140, 141, 536), (536, 141, 142, 512), (512, 142, 143, 513), (513, 143, 144, 521), (521, 144, 145, 529), (529, 145, 146, 537), (537, 146, 147, 514), (514, 147, 148, 522), (522, 148, 149, 530), (530, 149, 150, 538), (538, 150, 151, 515), (515, 151, 152, 523), (523, 152, 153, 531), (531, 153, 154, 539), (539, 154, 155, 516), (516, 155, 156, 524), (524, 156, 157, 534), (413, 32, 79, 441), (381, 158, 159, 396), (396, 159, 160, 388), (388, 160, 161, 410), (410, 161, 162, 403), (403, 162, 163, 391), (391, 163, 164, 389), (389, 164, 165, 402), (402, 165, 166, 404), (404, 166, 167, 411), (411, 167, 168, 390), (390, 168, 169, 400), (400, 169, 170, 405), (405, 170, 171, 401), (401, 171, 172, 380), (380, 172, 173, 387), (387, 173, 174, 382), (382, 174, 175, 392), (392, 175, 176, 383), (383, 176, 177, 406), (406, 177, 178, 397), (397, 178, 179, 393), (393, 179, 180, 384), (384, 180, 181, 407), (407, 181, 182, 398), (398, 182, 183, 394), (394, 183, 184, 385), (385, 184, 185, 408), (408, 185, 186, 399), (399, 186, 187, 395), (395, 187, 188, 386), (386, 188, 189, 409), (222, 253, 221, 190), (190, 191, 223, 222), (191, 192, 224, 223), (192, 193, 225, 224), (193, 194, 226, 225), (194, 195, 227, 226), (195, 196, 228, 227), (196, 197, 229, 228), (197, 198, 230, 229), (198, 199, 231, 230), (199, 200, 232, 231), (200, 201, 233, 232), (201, 202, 234, 233), (202, 203, 235, 234), (203, 204, 236, 235), (204, 205, 237, 236), (205, 206, 238, 237), (206, 207, 239, 238), (207, 208, 240, 239), (208, 209, 241, 240), (209, 210, 242, 241), (210, 211, 243, 242), (211, 212, 244, 243), (212, 213, 245, 244), (213, 214, 246, 245), (214, 215, 247, 246), (215, 216, 248, 247), (216, 217, 249, 248), (217, 218, 250, 249), (218, 219, 251, 250), (219, 220, 252, 251), (220, 221, 253, 252), (284, 315, 253, 222), (222, 269, 285, 284), (269, 270, 286, 285), (270, 271, 287, 286), (271, 272, 288, 287), (272, 273, 289, 288), (273, 274, 290, 289), (274, 275, 291, 290), (275, 276, 292, 291), (276, 277, 293, 292), (277, 278, 294, 293), (278, 279, 295, 294), (279, 280, 296, 295), (280, 281, 297, 296), (281, 282, 298, 297), (282, 283, 299, 298), (283, 238, 300, 299), (238, 239, 301, 300), (239, 240, 302, 301), (240, 241, 303, 302), (241, 242, 304, 303), (242, 243, 305, 304), (243, 244, 306, 305), (244, 245, 307, 306), (245, 246, 308, 307), (246, 247, 309, 308), (247, 248, 310, 309), (248, 249, 311, 310), (249, 250, 312, 311), (250, 251, 313, 312), (251, 252, 314, 313), (252, 253, 315, 314), (316, 347, 268, 222), (222, 223, 317, 316), (223, 224, 318, 317), (224, 225, 319, 318), (225, 226, 320, 319), (226, 227, 321, 320), (227, 228, 322, 321), (228, 229, 323, 322), (229, 230, 324, 323), (230, 231, 325, 324), (231, 232, 326, 325), (232, 233, 327, 326), (233, 234, 328, 327), (234, 235, 329, 328), (235, 236, 330, 329), (236, 237, 331, 330), (237, 238, 332, 331), (238, 254, 333, 332), (254, 255, 334, 333), (255, 256, 335, 334), (256, 257, 336, 335), (257, 258, 337, 336), (258, 259, 338, 337), (259, 260, 339, 338), (260, 261, 340, 339), (261, 262, 341, 340), (262, 263, 342, 341), (263, 264, 343, 342), (264, 265, 344, 343), (265, 266, 345, 344), (266, 267, 346, 345), (267, 268, 347, 346), (348, 379, 269, 222), (222, 268, 349, 348), (268, 267, 350, 349), (267, 266, 351, 350), (266, 265, 352, 351), (265, 264, 353, 352), (264, 263, 354, 353), (263, 262, 355, 354), (262, 261, 356, 355), (261, 260, 357, 356), (260, 259, 358, 357), (259, 258, 359, 358), (258, 257, 360, 359), (257, 256, 361, 360), (256, 255, 362, 361), (255, 254, 363, 362), (254, 238, 364, 363), (238, 283, 365, 364), (283, 282, 366, 365), (282, 281, 367, 366), (281, 280, 368, 367), (280, 279, 369, 368), (279, 278, 370, 369), (278, 277, 371, 370), (277, 276, 372, 371), (276, 275, 373, 372), (275, 274, 374, 373), (274, 273, 375, 374), (273, 272, 376, 375), (272, 271, 377, 376), (271, 270, 378, 377), (270, 269, 379, 378), (350, 160, 159, 349), (349, 159, 158, 348), (348, 158, 189, 379), (379, 189, 188, 378), (378, 188, 187, 377), (377, 187, 186, 376), (376, 186, 185, 375), (375, 185, 184, 374), (374, 184, 183, 373), (373, 183, 182, 372), (372, 182, 181, 371), (371, 181, 180, 370), (370, 180, 179, 369), (369, 179, 178, 368), (368, 178, 177, 367), (367, 177, 176, 366), (366, 176, 175, 365), (365, 175, 174, 364), (364, 174, 173, 363), (363, 173, 172, 362), (362, 172, 171, 361), (361, 171, 170, 360), (360, 170, 169, 359), (359, 169, 168, 358), (358, 168, 167, 357), (357, 167, 166, 356), (356, 166, 165, 355), (355, 165, 164, 354), (354, 164, 163, 353), (353, 163, 162, 352), (352, 162, 161, 351), (351, 161, 160, 350), (318, 128, 127, 317), (317, 127, 126, 316), (316, 126, 157, 347), (347, 157, 156, 346), (346, 156, 155, 345), (345, 155, 154, 344), (344, 154, 153, 343), (343, 153, 152, 342), (342, 152, 151, 341), (341, 151, 150, 340), (340, 150, 149, 339), (339, 149, 148, 338), (338, 148, 147, 337), (337, 147, 146, 336), (336, 146, 145, 335), (335, 145, 144, 334), (334, 144, 143, 333), (333, 143, 142, 332), (332, 142, 141, 331), (331, 141, 140, 330), (330, 140, 139, 329), (329, 139, 138, 328), (328, 138, 137, 327), (327, 137, 136, 326), (326, 136, 135, 325), (325, 135, 134, 324), (324, 134, 133, 323), (323, 133, 132, 322), (322, 132, 131, 321), (321, 131, 130, 320), (320, 130, 129, 319), (319, 129, 128, 318), (191, 1, 2, 192), (192, 2, 3, 193), (193, 3, 4, 194), (194, 4, 5, 195), (195, 5, 6, 196), (196, 6, 7, 197), (197, 7, 8, 198), (198, 8, 9, 199), (199, 9, 10, 200), (200, 10, 11, 201), (201, 11, 12, 202), (202, 12, 13, 203), (203, 13, 14, 204), (204, 14, 15, 205), (205, 15, 16, 206), (206, 16, 17, 207), (207, 17, 18, 208), (208, 18, 19, 209), (209, 19, 20, 210), (210, 20, 21, 211), (211, 21, 22, 212), (212, 22, 23, 213), (213, 23, 24, 214), (214, 24, 25, 215), (215, 25, 26, 216), (216, 26, 27, 217), (217, 27, 28, 218), (218, 28, 29, 219), (219, 29, 30, 220), (220, 30, 31, 221), (221, 31, 0, 190), (190, 0, 1, 191), (286, 96, 95, 285), (285, 95, 94, 284), (284, 94, 125, 315), (315, 125, 124, 314), (314, 124, 123, 313), (313, 123, 122, 312), (312, 122, 121, 311), (311, 121, 120, 310), (310, 120, 119, 309), (309, 119, 118, 308), (308, 118, 117, 307), (307, 117, 116, 306), (306, 116, 115, 305), (305, 115, 114, 304), (304, 114, 113, 303), (303, 113, 112, 302), (302, 112, 111, 301), (301, 111, 110, 300), (300, 110, 109, 299), (299, 109, 108, 298), (298, 108, 107, 297), (297, 107, 106, 296), (296, 106, 105, 295), (295, 105, 104, 294), (294, 104, 103, 293), (293, 103, 102, 292), (292, 102, 101, 291), (291, 101, 100, 290), (290, 100, 99, 289), (289, 99, 98, 288), (288, 98, 97, 287), (287, 97, 96, 286), (440, 417, 774, 820), (406, 397, 799, 817), (417, 426, 792, 774), (397, 393, 791, 799), (426, 430, 800, 792), (393, 384, 773, 791), (430, 439, 818, 800), (384, 407, 819, 773), (439, 416, 772, 818), (407, 398, 801, 819), (416, 425, 790, 772), (398, 394, 793, 801), (425, 429, 798, 790), (394, 385, 775, 793), (409, 381, 767, 823), (429, 438, 816, 798), (385, 408, 821, 775), (381, 396, 797, 767), (438, 415, 770, 816), (408, 399, 803, 821), (396, 388, 781, 797), (415, 424, 788, 770), (399, 395, 795, 803), (388, 410, 825, 781), (424, 414, 768, 788), (395, 386, 777, 795), (410, 403, 811, 825), (414, 419, 778, 768), (386, 409, 823, 777), (403, 391, 787, 811), (419, 412, 764, 778), (158, 381, 409, 189), (32, 413, 428, 78), (78, 428, 420, 77), (77, 420, 442, 76), (76, 442, 435, 75), (75, 435, 423, 74), (74, 423, 421, 73), (73, 421, 434, 72), (72, 434, 436, 71), (71, 436, 443, 70), (70, 443, 422, 69), (69, 422, 432, 68), (68, 432, 437, 67), (67, 437, 433, 66), (66, 433, 412, 65), (65, 412, 419, 64), (64, 419, 414, 48), (48, 414, 424, 93), (93, 424, 415, 92), (92, 415, 438, 91), (91, 438, 429, 90), (90, 429, 425, 89), (89, 425, 416, 88), (88, 416, 439, 87), (87, 439, 430, 86), (86, 430, 426, 85), (85, 426, 417, 84), (84, 417, 440, 83), (83, 440, 431, 82), (82, 431, 427, 81), (81, 427, 418, 80), (80, 418, 441, 79), (391, 389, 783, 787), (30, 467, 475, 31), (29, 459, 467, 30), (28, 451, 459, 29), (27, 474, 451, 28), (26, 466, 474, 27), (25, 458, 466, 26), (24, 450, 458, 25), (23, 473, 450, 24), (22, 465, 473, 23), (21, 457, 465, 22), (20, 449, 457, 21), (19, 472, 449, 20), (18, 464, 472, 19), (17, 456, 464, 18), (16, 448, 456, 17), (15, 471, 448, 16), (14, 463, 471, 15), (13, 455, 463, 14), (12, 447, 455, 13), (11, 470, 447, 12), (10, 462, 470, 11), (9, 454, 462, 10), (8, 446, 454, 9), (7, 469, 446, 8), (6, 461, 469, 7), (5, 453, 461, 6), (4, 445, 453, 5), (3, 468, 445, 4), (2, 460, 468, 3), (1, 452, 460, 2), (0, 444, 452, 1), (454, 446, 851, 850), (32, 476, 507, 63), (489, 497, 881, 873), (462, 454, 850, 849), (497, 505, 889, 881), (470, 462, 849, 848), (505, 482, 866, 889), (447, 470, 848, 847), (482, 490, 874, 866), (455, 447, 847, 846), (490, 498, 882, 874), (463, 455, 846, 845), (498, 506, 890, 882), (476, 484, 868, 860), (471, 463, 845, 844), (506, 483, 867, 890), (484, 492, 876, 868), (448, 471, 844, 843), (483, 491, 875, 867), (492, 500, 884, 876), (456, 448, 843, 842), (491, 499, 883, 875), (500, 477, 861, 884), (464, 456, 842, 841), (499, 507, 891, 883), (477, 485, 869, 861), (472, 464, 841, 840), (507, 476, 860, 891), (485, 493, 877, 869), (449, 472, 840, 839), (493, 501, 885, 877), (457, 449, 839, 838), (501, 478, 862, 885), (520, 528, 741, 725), (558, 550, 720, 736), (540, 566, 752, 700), (528, 536, 757, 741), (550, 541, 702, 720), (566, 556, 732, 752), (536, 512, 709, 757), (541, 564, 748, 702), (556, 548, 716, 732), (512, 513, 711, 709), (564, 557, 734, 748), (548, 571, 762, 716), (513, 521, 727, 711), (557, 549, 718, 734), (571, 563, 746, 762), (521, 529, 743, 727), (549, 540, 700, 718), (563, 555, 730, 746), (529, 537, 759, 743), (555, 547, 714, 730), (537, 514, 713, 759), (547, 570, 760, 714), (514, 522, 729, 713), (570, 562, 744, 760), (522, 530, 745, 729), (562, 554, 728, 744), (530, 538, 761, 745), (554, 546, 712, 728), (538, 515, 715, 761), (546, 569, 758, 712), (515, 523, 731, 715), (126, 508, 534, 157), (32, 540, 549, 33), (33, 549, 557, 34), (34, 557, 564, 35), (35, 564, 541, 36), (36, 541, 550, 37), (37, 550, 558, 38), (38, 558, 565, 39), (39, 565, 542, 40), (40, 542, 551, 41), (41, 551, 559, 42), (42, 559, 567, 43), (43, 567, 543, 44), (44, 543, 552, 45), (45, 552, 560, 46), (46, 560, 568, 47), (47, 568, 544, 48), (48, 544, 545, 64), (64, 545, 553, 65), (65, 553, 561, 66), (66, 561, 569, 67), (67, 569, 546, 68), (68, 546, 554, 69), (69, 554, 562, 70), (70, 562, 570, 71), (71, 570, 547, 72), (72, 547, 555, 73), (73, 555, 563, 74), (74, 563, 571, 75), (75, 571, 548, 76), (76, 548, 556, 77), (77, 556, 566, 78), (534, 508, 701, 753), (607, 630, 688, 642), (575, 583, 659, 643), (630, 622, 672, 688), (583, 591, 675, 659), (622, 614, 656, 672), (591, 599, 691, 675), (614, 606, 640, 656), (599, 576, 645, 691), (606, 629, 686, 640), (604, 635, 698, 636), (576, 584, 661, 645), (629, 621, 670, 686), (635, 627, 682, 698), (584, 577, 647, 661), (621, 613, 654, 670), (627, 620, 668, 682), (577, 585, 663, 647), (613, 605, 638, 654), (620, 612, 652, 668), (585, 592, 677, 663), (605, 628, 684, 638), (612, 634, 696, 652), (592, 600, 693, 677), (628, 604, 636, 684), (634, 626, 680, 696), (600, 578, 649, 693), (626, 619, 666, 680), (578, 586, 665, 649), (619, 611, 650, 666), (586, 593, 679, 665), (611, 633, 694, 650), (94, 572, 603, 125), (32, 604, 628, 79), (79, 628, 605, 80), (80, 605, 613, 81), (81, 613, 621, 82), (82, 621, 629, 83), (83, 629, 606, 84), (84, 606, 614, 85), (85, 614, 622, 86), (86, 622, 630, 87), (87, 630, 607, 88), (88, 607, 615, 89), (89, 615, 623, 90), (90, 623, 631, 91), (91, 631, 608, 92), (92, 608, 616, 93), (93, 616, 609, 48), (48, 609, 617, 49), (49, 617, 624, 50), (50, 624, 632, 51), (51, 632, 610, 52), (52, 610, 618, 53), (53, 618, 625, 54), (54, 625, 633, 55), (55, 633, 611, 56), (56, 611, 619, 57), (57, 619, 626, 58), (58, 626, 634, 59), (59, 634, 612, 60), (60, 612, 620, 61), (61, 620, 627, 62), (62, 627, 635, 63), (593, 601, 695, 679), (682, 683, 699, 698), (668, 669, 683, 682), (652, 653, 669, 668), (696, 697, 653, 652), (680, 681, 697, 696), (666, 667, 681, 680), (650, 651, 667, 666), (694, 695, 651, 650), (678, 679, 695, 694), (664, 665, 679, 678), (648, 649, 665, 664), (692, 693, 649, 648), (676, 677, 693, 692), (662, 663, 677, 676), (646, 647, 663, 662), (660, 661, 647, 646), (644, 645, 661, 660), (690, 691, 645, 644), (674, 675, 691, 690), (658, 659, 675, 674), (642, 643, 659, 658), (688, 689, 643, 642), (672, 673, 689, 688), (656, 657, 673, 672), (640, 641, 657, 656), (686, 687, 641, 640), (670, 671, 687, 686), (654, 655, 671, 670), (638, 639, 655, 654), (684, 685, 639, 638), (636, 637, 685, 684), (637, 636, 698, 699), (598, 575, 643, 689), (615, 607, 642, 658), (590, 598, 689, 673), (623, 615, 658, 674), (582, 590, 673, 657), (631, 623, 674, 690), (574, 582, 657, 641), (608, 631, 690, 644), (597, 574, 641, 687), (616, 608, 644, 660), (589, 597, 687, 671), (595, 603, 699, 683), (609, 616, 660, 646), (581, 589, 671, 655), (588, 595, 683, 669), (617, 609, 646, 662), (573, 581, 655, 639), (580, 588, 669, 653), (624, 617, 662, 676), (596, 573, 639, 685), (602, 580, 653, 697), (632, 624, 676, 692), (572, 596, 685, 637), (594, 602, 697, 681), (610, 632, 692, 648), (603, 572, 637, 699), (587, 594, 681, 667), (618, 610, 648, 664), (579, 587, 667, 651), (625, 618, 664, 678), (601, 579, 651, 695), (633, 625, 678, 694), (732, 733, 753, 752), (716, 717, 733, 732), (762, 763, 717, 716), (746, 747, 763, 762), (730, 731, 747, 746), (714, 715, 731, 730), (760, 761, 715, 714), (744, 745, 761, 760), (728, 729, 745, 744), (712, 713, 729, 728), (758, 759, 713, 712), (742, 743, 759, 758), (726, 727, 743, 742), (710, 711, 727, 726), (708, 709, 711, 710), (756, 757, 709, 708), (740, 741, 757, 756), (724, 725, 741, 740), (706, 707, 725, 724), (754, 755, 707, 706), (738, 739, 755, 754), (722, 723, 739, 738), (704, 705, 723, 722), (750, 751, 705, 704), (736, 737, 751, 750), (720, 721, 737, 736), (702, 703, 721, 720), (748, 749, 703, 702), (734, 735, 749, 748), (718, 719, 735, 734), (700, 701, 719, 718), (701, 700, 752, 753), (565, 558, 736, 750), (511, 520, 725, 707), (542, 565, 750, 704), (535, 511, 707, 755), (551, 542, 704, 722), (527, 535, 755, 739), (559, 551, 722, 738), (519, 527, 739, 723), (567, 559, 738, 754), (510, 519, 723, 705), (543, 567, 754, 706), (533, 510, 705, 751), (552, 543, 706, 724), (526, 533, 751, 737), (560, 552, 724, 740), (518, 526, 737, 721), (568, 560, 740, 756), (509, 518, 721, 703), (524, 534, 753, 733), (544, 568, 756, 708), (532, 509, 703, 749), (516, 524, 733, 717), (545, 544, 708, 710), (525, 532, 749, 735), (539, 516, 717, 763), (553, 545, 710, 726), (517, 525, 735, 719), (531, 539, 763, 747), (561, 553, 726, 742), (508, 517, 719, 701), (523, 531, 747, 731), (569, 561, 742, 758), (776, 777, 823, 822), (794, 795, 777, 776), (802, 803, 795, 794), (820, 821, 803, 802), (774, 775, 821, 820), (792, 793, 775, 774), (800, 801, 793, 792), (818, 819, 801, 800), (772, 773, 819, 818), (790, 791, 773, 772), (798, 799, 791, 790), (816, 817, 799, 798), (770, 771, 817, 816), (788, 789, 771, 770), (768, 769, 789, 788), (778, 779, 769, 768), (764, 765, 779, 778), (806, 807, 765, 764), (814, 815, 807, 806), (804, 805, 815, 814), (784, 785, 805, 804), (826, 827, 785, 784), (812, 813, 827, 826), (808, 809, 813, 812), (782, 783, 809, 808), (786, 787, 783, 782), (810, 811, 787, 786), (824, 825, 811, 810), (780, 781, 825, 824), (796, 797, 781, 780), (766, 767, 797, 796), (767, 766, 822, 823), (428, 413, 766, 796), (383, 406, 817, 771), (431, 440, 820, 802), (420, 428, 796, 780), (392, 383, 771, 789), (427, 431, 802, 794), (442, 420, 780, 824), (382, 392, 789, 769), (418, 427, 794, 776), (435, 442, 824, 810), (387, 382, 769, 779), (441, 418, 776, 822), (423, 435, 810, 786), (380, 387, 779, 765), (413, 441, 822, 766), (421, 423, 786, 782), (401, 380, 765, 807), (434, 421, 782, 808), (405, 401, 807, 815), (436, 434, 808, 812), (400, 405, 815, 805), (443, 436, 812, 826), (390, 400, 805, 785), (422, 443, 826, 784), (411, 390, 785, 827), (432, 422, 784, 804), (404, 411, 827, 813), (437, 432, 804, 814), (402, 404, 813, 809), (433, 437, 814, 806), (389, 402, 809, 783), (412, 433, 806, 764), (860, 859, 829, 891), (828, 883, 891, 829), (830, 875, 883, 828), (831, 867, 875, 830), (832, 890, 867, 831), (833, 882, 890, 832), (834, 874, 882, 833), (835, 866, 874, 834), (836, 889, 866, 835), (837, 881, 889, 836), (838, 873, 881, 837), (839, 865, 873, 838), (840, 888, 865, 839), (841, 880, 888, 840), (842, 872, 880, 841), (843, 864, 872, 842), (844, 887, 864, 843), (845, 879, 887, 844), (846, 871, 879, 845), (847, 863, 871, 846), (848, 886, 863, 847), (849, 878, 886, 848), (850, 870, 878, 849), (851, 862, 870, 850), (852, 885, 862, 851), (853, 877, 885, 852), (854, 869, 877, 853), (855, 861, 869, 854), (856, 884, 861, 855), (857, 876, 884, 856), (858, 868, 876, 857), (859, 860, 868, 858), (481, 489, 873, 865), (446, 469, 852, 851), (504, 481, 865, 888), (469, 461, 853, 852), (496, 504, 888, 880), (461, 453, 854, 853), (488, 496, 880, 872), (453, 445, 855, 854), (475, 467, 828, 829), (480, 488, 872, 864), (445, 468, 856, 855), (467, 459, 830, 828), (503, 480, 864, 887), (468, 460, 857, 856), (459, 451, 831, 830), (495, 503, 887, 879), (460, 452, 858, 857), (451, 474, 832, 831), (487, 495, 879, 871), (452, 444, 859, 858), (474, 466, 833, 832), (479, 487, 871, 863), (444, 475, 829, 859), (466, 458, 834, 833), (502, 479, 863, 886), (458, 450, 835, 834), (494, 502, 886, 878), (450, 473, 836, 835), (486, 494, 878, 870), (473, 465, 837, 836), (478, 486, 870, 862), (465, 457, 838, 837)])
me_tubocruz.polygons.foreach_set('use_smooth', [True] * 896)
me_tubocruz.polygons.foreach_set('material_index', [0, 0, 0, 0, 0, 0, 0, 0, 0, 0, 0, 0, 0, 0, 0, 0, 0, 0, 0, 0, 0, 0, 0, 0, 0, 0, 0, 0, 0, 0, 0, 0, 0, 0, 0, 0, 0, 0, 0, 0, 0, 0, 0, 0, 0, 0, 0, 0, 0, 0, 0, 0, 0, 0, 0, 0, 0, 0, 0, 0, 0, 0, 0, 0, 0, 0, 0, 0, 0, 0, 0, 0, 0, 0, 0, 0, 0, 0, 0, 0, 0, 0, 0, 0, 0, 0, 0, 0, 0, 0, 0, 0, 0, 0, 0, 0, 0, 0, 0, 0, 0, 0, 0, 0, 0, 0, 0, 0, 0, 0, 0, 0, 0, 0, 0, 0, 0, 0, 0, 0, 0, 0, 0, 0, 0, 0, 0, 0, 1, 1, 1, 1, 1, 1, 1, 1, 1, 1, 1, 1, 1, 1, 1, 1, 1, 1, 1, 1, 1, 1, 1, 1, 1, 1, 1, 1, 1, 1, 1, 1, 1, 1, 1, 1, 1, 1, 1, 1, 1, 1, 1, 1, 1, 1, 1, 1, 1, 1, 1, 1, 1, 1, 1, 1, 1, 1, 1, 1, 1, 1, 1, 1, 1, 1, 1, 1, 1, 1, 1, 1, 1, 1, 1, 1, 1, 1, 1, 1, 1, 1, 1, 1, 1, 1, 1, 1, 1, 1, 1, 1, 1, 1, 1, 1, 1, 1, 1, 1, 1, 1, 1, 1, 1, 1, 1, 1, 1, 1, 1, 1, 1, 1, 1, 1, 1, 1, 1, 1, 1, 1, 1, 1, 1, 1, 1, 1, 0, 0, 0, 0, 0, 0, 0, 0, 0, 0, 0, 0, 0, 0, 0, 0, 0, 0, 0, 0, 0, 0, 0, 0, 0, 0, 0, 0, 0, 0, 0, 0, 0, 0, 0, 0, 0, 0, 0, 0, 0, 0, 0, 0, 0, 0, 0, 0, 0, 0, 0, 0, 0, 0, 0, 0, 0, 0, 0, 0, 0, 0, 0, 0, 0, 0, 0, 0, 0, 0, 0, 0, 0, 0, 0, 0, 0, 0, 0, 0, 0, 0, 0, 0, 0, 0, 0, 0, 0, 0, 0, 0, 0, 0, 0, 0, 0, 0, 0, 0, 0, 0, 0, 0, 0, 0, 0, 0, 0, 0, 0, 0, 0, 0, 0, 0, 0, 0, 0, 0, 0, 0, 0, 0, 0, 0, 0, 0, 2, 2, 2, 2, 2, 2, 2, 2, 2, 2, 2, 2, 2, 2, 2, 2, 2, 2, 2, 2, 2, 2, 2, 2, 2, 2, 2, 2, 2, 2, 2, 0, 0, 0, 0, 0, 0, 0, 0, 0, 0, 0, 0, 0, 0, 0, 0, 0, 0, 0, 0, 0, 0, 0, 0, 0, 0, 0, 0, 0, 0, 0, 0, 2, 0, 0, 0, 0, 0, 0, 0, 0, 0, 0, 0, 0, 0, 0, 0, 0, 0, 0, 0, 0, 0, 0, 0, 0, 0, 0, 0, 0, 0, 0, 0, 2, 0, 2, 2, 2, 2, 2, 2, 2, 2, 2, 2, 2, 2, 2, 2, 2, 2, 2, 2, 2, 2, 2, 2, 2, 2, 2, 2, 2, 2, 2, 2, 2, 2, 2, 2, 2, 2, 2, 2, 2, 2, 2, 2, 2, 2, 2, 2, 2, 2, 2, 2, 2, 2, 2, 2, 2, 2, 2, 2, 2, 2, 2, 2, 0, 0, 0, 0, 0, 0, 0, 0, 0, 0, 0, 0, 0, 0, 0, 0, 0, 0, 0, 0, 0, 0, 0, 0, 0, 0, 0, 0, 0, 0, 0, 0, 2, 2, 2, 2, 2, 2, 2, 2, 2, 2, 2, 2, 2, 2, 2, 2, 2, 2, 2, 2, 2, 2, 2, 2, 2, 2, 2, 2, 2, 2, 2, 2, 0, 0, 0, 0, 0, 0, 0, 0, 0, 0, 0, 0, 0, 0, 0, 0, 0, 0, 0, 0, 0, 0, 0, 0, 0, 0, 0, 0, 0, 0, 0, 0, 2, 2, 2, 2, 2, 2, 2, 2, 2, 2, 2, 2, 2, 2, 2, 2, 2, 2, 2, 2, 2, 2, 2, 2, 2, 2, 2, 2, 2, 2, 2, 2, 2, 2, 2, 2, 2, 2, 2, 2, 2, 2, 2, 2, 2, 2, 2, 2, 2, 2, 2, 2, 2, 2, 2, 2, 2, 2, 2, 2, 2, 2, 2, 2, 2, 2, 2, 2, 2, 2, 2, 2, 2, 2, 2, 2, 2, 2, 2, 2, 2, 2, 2, 2, 2, 2, 2, 2, 2, 2, 2, 2, 2, 2, 2, 2, 2, 2, 2, 2, 2, 2, 2, 2, 2, 2, 2, 2, 2, 2, 2, 2, 2, 2, 2, 2, 2, 2, 2, 2, 2, 2, 2, 2, 2, 2, 2, 2, 2, 2, 2, 2, 2, 2, 2, 2, 2, 2, 2, 2, 2, 2, 2, 2, 2, 2, 2, 2, 2, 2, 2, 2, 2, 2, 2, 2, 2, 2, 2, 2, 2, 2, 2, 2, 2, 2, 2, 2, 2, 2, 2, 2, 2, 2, 2, 2, 2, 2, 2, 2, 2, 2, 2, 2, 2, 2, 2, 2, 2, 2, 2, 2, 2, 2, 2, 2, 2, 2, 2, 2, 2, 2, 2, 2, 2, 2, 2, 2, 2, 2, 2, 2, 2, 2, 2, 2, 2, 2, 2, 2, 2, 2, 2, 2, 2, 2, 2, 2, 2, 2, 2, 2, 2, 2, 2, 2, 2, 2, 2, 2, 2, 2, 2, 2, 2, 2, 2, 2, 2, 2, 2, 2, 2, 2, 2, 2, 2])
me_tubocruz.materials.append(mat_tubo)
me_tubocruz.materials.append(mat_oscuro)
me_tubocruz.materials.append(mat_gris)
me_tubocruz.use_remesh_fix_poles = True
me_tubocruz.use_remesh_preserve_attributes = False
me_tubocruz.update()

# ---- objects
ob_tubocruz = bpy.data.objects.new('TuboCruz', me_tubocruz)

# ---- transforms, parenting, visibility, modifiers, constraints
ob_tubocruz.location = (0.0, 0.0, 0.0)
ob_tubocruz.rotation_euler = (1.571, -0.0, 0.0)
_m = ob_tubocruz.modifiers.new('Auto Smooth', 'NODES')
_m.node_group = ng_auto_smooth
_gi = [s.identifier for s in ng_auto_smooth.interface.items_tree if s.item_type == 'SOCKET' and s.in_out == 'INPUT']
_m[_gi[1]] = 0.5236  # Angle

# ---- collection membership
col_collection.objects.link(ob_tubocruz)

# ---- scene / render settings (as saved in the file)
scene.frame_start = 1; scene.frame_end = 250; scene.frame_set(1)
scene.render.engine = 'CYCLES'
scene.cycles.use_denoising = False
scene.cycles.samples = 128
scene.cycles.sampling_pattern = 'TABULATED_SOBOL'
scene.cycles.use_adaptive_sampling = False
scene.cycles.use_light_tree = False
scene.view_settings.view_transform = 'Filmic'
bpy.context.view_layer.update()

# ---- added for rendering (the .blend has no active camera and no usable light): camera, sun
cam_auto = bpy.data.cameras.new('AutoCamera')
cam_auto.lens = 50.0
cam_auto.sensor_width = 36.0
cam_auto.clip_end = 1000.0
ob_auto_camera = bpy.data.objects.new('AutoCamera', cam_auto)
scene.collection.objects.link(ob_auto_camera)
ob_auto_camera.location = (2.81996, -3.38126, 4.2751)
ob_auto_camera.rotation_euler = (1.09748, -7.21219e-08, 0.694738)
scene.camera = ob_auto_camera
light_auto_sun = bpy.data.lights.new('AutoSun', 'SUN')
light_auto_sun.energy = 3.0
light_auto_sun.angle = 0.0523599
ob_auto_sun = bpy.data.objects.new('AutoSun', light_auto_sun)
scene.collection.objects.link(ob_auto_sun)
ob_auto_sun.rotation_euler = (0.872665, 0.174533, 0.523599)
bpy.context.view_layer.update()
